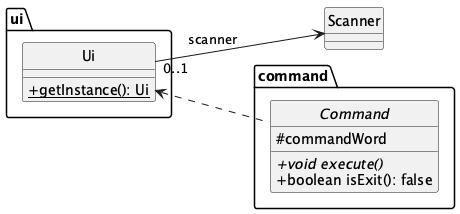

The diagram above was rendered by PlantUML. Its source (embedded in the PNG):
@startuml
hide circle
skinparam classAttributeIconSize 0

left to right direction

package command {
    abstract class Command {
        # commandWord
        + {abstract} void execute()
        + boolean isExit(): false
    }
}

package ui {
    class Ui {
        {static} + getInstance(): Ui
    }
}

Ui <.. Command


Ui "0..1" --> Scanner: scanner

@enduml